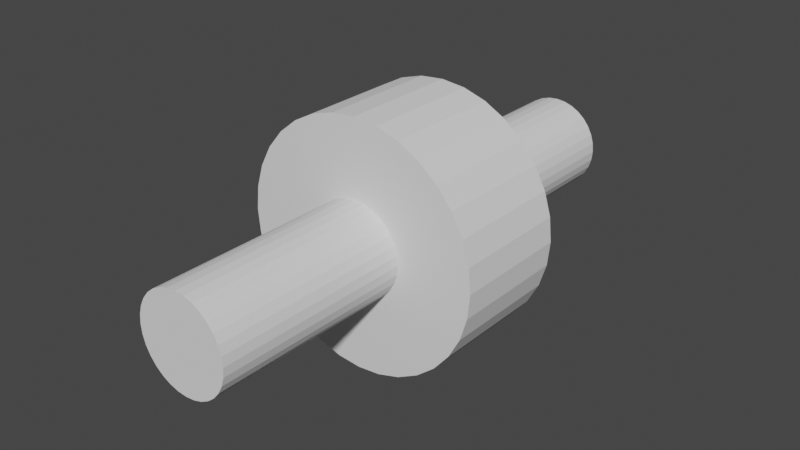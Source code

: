 # Source: RH_Axis_2.blend  (saved by Blender 2.91.10; exported with 4.5.12 LTS)
import bpy
from mathutils import Matrix  # noqa: F401  (used for matrix-valued properties, if any)

bpy.ops.wm.read_factory_settings(use_empty=True)
scene = bpy.context.scene
scene.name = 'Scene'

# ---- collections
col_collection = bpy.data.collections.new('Collection'); scene.collection.children.link(col_collection)

# ---- world
world_world = bpy.data.worlds.new('World'); scene.world = world_world
world_world.use_nodes = True; world_world.node_tree.nodes.clear()
_N = world_world.node_tree.nodes; _L = world_world.node_tree.links
n0 = _N.new('ShaderNodeOutputWorld'); n0.name = 'World Output'; n0.location = (300, 300)
n1 = _N.new('ShaderNodeBackground'); n1.name = 'Background'; n1.location = (10, 300)
n1.inputs[0].default_value = (0.05088, 0.05088, 0.05088, 1.0)
_L.new(n1.outputs[0], n0.inputs[0])
n0.is_active_output = True
world_world.color = (0.05088, 0.05088, 0.05088)
world_world.use_sun_shadow = False
world_world.sun_shadow_jitter_overblur = 0.0

# ---- meshes
me_cylinder_001 = bpy.data.meshes.new('Cylinder.001')
me_cylinder_001.from_pydata([(0.0, -10.0, 2.388), (0.0, -16.0, 2.388), (0.466, -10.0, 2.343), (0.466, -16.0, 2.343), (0.914, -10.0, 2.207), (0.914, -16.0, 2.207), (1.327, -10.0, 1.986), (1.327, -16.0, 1.986), (1.689, -10.0, 1.689), (1.689, -16.0, 1.689), (1.986, -10.0, 1.327), (1.986, -16.0, 1.327), (2.207, -10.0, 0.914), (2.207, -16.0, 0.914), (2.342, -10.0, 0.466), (2.342, -16.0, 0.466), (2.388, -10.0, -4.371e-07), (2.388, -16.0, -6.994e-07), (2.342, -10.0, -0.466), (2.342, -16.0, -0.466), (2.207, -10.0, -0.914), (2.207, -16.0, -0.914), (1.986, -10.0, -1.327), (1.986, -16.0, -1.327), (1.689, -10.0, -1.689), (1.689, -16.0, -1.689), (1.327, -10.0, -1.986), (1.327, -16.0, -1.986), (0.914, -10.0, -2.207), (0.914, -16.0, -2.207), (0.466, -10.0, -2.343), (0.466, -16.0, -2.343), (0.0, -10.0, -2.388), (0.0, -16.0, -2.388), (-0.466, -10.0, -2.342), (-0.466, -16.0, -2.342), (-0.914, -10.0, -2.207), (-0.914, -16.0, -2.207), (-1.327, -10.0, -1.986), (-1.327, -16.0, -1.986), (-1.689, -10.0, -1.689), (-1.689, -16.0, -1.689), (-1.986, -10.0, -1.327), (-1.986, -16.0, -1.327), (-2.207, -10.0, -0.914), (-2.207, -16.0, -0.914), (-2.342, -10.0, -0.466), (-2.342, -16.0, -0.466), (-2.388, -10.0, -1.509e-05), (-2.388, -16.0, -1.535e-05), (-2.342, -10.0, 0.466), (-2.342, -16.0, 0.466), (-2.207, -10.0, 0.914), (-2.207, -16.0, 0.914), (-1.986, -10.0, 1.327), (-1.986, -16.0, 1.327), (-1.689, -10.0, 1.689), (-1.689, -16.0, 1.689), (-1.327, -10.0, 1.986), (-1.327, -16.0, 1.986), (-0.914, -10.0, 2.207), (-0.914, -16.0, 2.207), (-0.4659, -10.0, 2.343), (-0.4659, -16.0, 2.343), (1.217, -16.0, 6.12), (0.0, -16.0, 6.24), (2.388, -16.0, 5.765), (3.467, -16.0, 5.188), (4.412, -16.0, 4.412), (5.188, -16.0, 3.467), (5.765, -16.0, 2.388), (6.12, -16.0, 1.217), (6.24, -16.0, -6.994e-07), (6.12, -16.0, -1.217), (5.765, -16.0, -2.388), (5.188, -16.0, -3.467), (4.412, -16.0, -4.412), (3.467, -16.0, -5.188), (2.388, -16.0, -5.765), (1.217, -16.0, -6.12), (0.0, -16.0, -6.24), (-1.217, -16.0, -6.12), (-2.388, -16.0, -5.765), (-3.467, -16.0, -5.188), (-4.412, -16.0, -4.412), (-5.188, -16.0, -3.467), (-5.765, -16.0, -2.388), (-6.12, -16.0, -1.217), (-6.24, -16.0, -6.994e-07), (-6.12, -16.0, 1.217), (-5.765, -16.0, 2.388), (-5.188, -16.0, 3.467), (-4.412, -16.0, 4.412), (-3.467, -16.0, 5.188), (-2.388, -16.0, 5.765), (-1.217, -16.0, 6.12), (0.0, -10.0, 6.24), (1.217, -10.0, 6.12), (2.388, -10.0, 5.765), (3.467, -10.0, 5.188), (4.412, -10.0, 4.412), (5.188, -10.0, 3.467), (5.765, -10.0, 2.388), (6.12, -10.0, 1.217), (6.24, -10.0, -4.371e-07), (6.12, -10.0, -1.217), (5.765, -10.0, -2.388), (5.188, -10.0, -3.467), (4.412, -10.0, -4.412), (3.467, -10.0, -5.188), (2.388, -10.0, -5.765), (1.217, -10.0, -6.12), (0.0, -10.0, -6.24), (-1.217, -10.0, -6.12), (-2.388, -10.0, -5.765), (-3.467, -10.0, -5.188), (-4.412, -10.0, -4.412), (-5.188, -10.0, -3.467), (-5.765, -10.0, -2.388), (-6.12, -10.0, -1.217), (-6.24, -10.0, -4.371e-07), (-6.12, -10.0, 1.217), (-5.765, -10.0, 2.388), (-5.188, -10.0, 3.467), (-4.412, -10.0, 4.412), (-3.467, -10.0, 5.188), (-2.388, -10.0, 5.765), (-1.217, -10.0, 6.12), (0.466, -26.0, 2.343), (0.0, -26.0, 2.388), (0.914, -26.0, 2.207), (1.327, -26.0, 1.986), (1.689, -26.0, 1.689), (1.986, -26.0, 1.327), (2.207, -26.0, 0.914), (2.342, -26.0, 0.466), (2.388, -26.0, -1.136e-06), (2.342, -26.0, -0.466), (2.207, -26.0, -0.914), (1.986, -26.0, -1.327), (1.689, -26.0, -1.689), (1.327, -26.0, -1.986), (0.914, -26.0, -2.207), (0.466, -26.0, -2.343), (0.0, -26.0, -2.388), (-0.466, -26.0, -2.342), (-0.914, -26.0, -2.207), (-1.327, -26.0, -1.986), (-1.689, -26.0, -1.689), (-1.986, -26.0, -1.327), (-2.207, -26.0, -0.914), (-2.342, -26.0, -0.466), (-2.388, -26.0, -1.578e-05), (-2.342, -26.0, 0.466), (-2.207, -26.0, 0.914), (-1.986, -26.0, 1.327), (-1.689, -26.0, 1.689), (-1.327, -26.0, 1.986), (-0.914, -26.0, 2.207), (-0.4659, -26.0, 2.343), (0.0, -3.0, 2.388), (0.466, -3.0, 2.343), (0.914, -3.0, 2.207), (1.327, -3.0, 1.986), (1.689, -3.0, 1.689), (1.986, -3.0, 1.327), (2.207, -3.0, 0.914), (2.342, -3.0, 0.466), (2.388, -3.0, -1.311e-07), (2.342, -3.0, -0.466), (2.207, -3.0, -0.914), (1.986, -3.0, -1.327), (1.689, -3.0, -1.689), (1.327, -3.0, -1.986), (0.914, -3.0, -2.207), (0.466, -3.0, -2.343), (0.0, -3.0, -2.388), (-0.466, -3.0, -2.342), (-0.914, -3.0, -2.207), (-1.327, -3.0, -1.986), (-1.689, -3.0, -1.689), (-1.986, -3.0, -1.327), (-2.207, -3.0, -0.914), (-2.342, -3.0, -0.466), (-2.388, -3.0, -1.478e-05), (-2.342, -3.0, 0.466), (-2.207, -3.0, 0.914), (-1.986, -3.0, 1.327), (-1.689, -3.0, 1.689), (-1.327, -3.0, 1.986), (-0.914, -3.0, 2.207), (-0.4659, -3.0, 2.343), (0.0, -1.044e-07, 2.388), (0.466, -1.024e-07, 2.343), (0.914, -9.645e-08, 2.207), (1.327, -8.681e-08, 1.986), (1.689, -7.382e-08, 1.689), (1.986, -5.8e-08, 1.327), (2.207, -3.995e-08, 0.914), (2.342, -2.037e-08, 0.466), (2.388, 0.0, 0.0), (2.342, 2.037e-08, -0.466), (2.207, 3.995e-08, -0.914), (1.986, 5.8e-08, -1.327), (1.689, 7.382e-08, -1.689), (1.327, 8.681e-08, -1.986), (0.914, 9.645e-08, -2.207), (0.466, 1.024e-07, -2.343), (0.0, 1.044e-07, -2.388), (-0.466, 1.024e-07, -2.342), (-0.914, 9.645e-08, -2.207), (-1.327, 8.681e-08, -1.986), (-1.689, 7.382e-08, -1.689), (-1.986, 5.8e-08, -1.327), (-2.207, 3.995e-08, -0.914), (-2.342, 2.037e-08, -0.466), (-2.388, 6.403e-13, -1.465e-05), (-2.342, -2.037e-08, 0.466), (-2.207, -3.995e-08, 0.914), (-1.986, -5.8e-08, 1.327), (-1.689, -7.382e-08, 1.689), (-1.327, -8.681e-08, 1.986), (-0.914, -9.645e-08, 2.207), (-0.4659, -1.024e-07, 2.343)], [], [(96, 65, 64, 97), (97, 64, 66, 98), (98, 66, 67, 99), (99, 67, 68, 100), (100, 68, 69, 101), (101, 69, 70, 102), (102, 70, 71, 103), (103, 71, 72, 104), (104, 72, 73, 105), (105, 73, 74, 106), (106, 74, 75, 107), (107, 75, 76, 108), (108, 76, 77, 109), (109, 77, 78, 110), (110, 78, 79, 111), (111, 79, 80, 112), (112, 80, 81, 113), (113, 81, 82, 114), (114, 82, 83, 115), (115, 83, 84, 116), (116, 84, 85, 117), (117, 85, 86, 118), (118, 86, 87, 119), (119, 87, 88, 120), (120, 88, 89, 121), (121, 89, 90, 122), (122, 90, 91, 123), (123, 91, 92, 124), (124, 92, 93, 125), (125, 93, 94, 126), (13, 11, 133, 134), (126, 94, 95, 127), (127, 95, 65, 96), (16, 18, 169, 168), (1, 3, 64, 65), (3, 5, 66, 64), (5, 7, 67, 66), (7, 9, 68, 67), (9, 11, 69, 68), (11, 13, 70, 69), (13, 15, 71, 70), (15, 17, 72, 71), (17, 19, 73, 72), (19, 21, 74, 73), (21, 23, 75, 74), (23, 25, 76, 75), (25, 27, 77, 76), (27, 29, 78, 77), (29, 31, 79, 78), (31, 33, 80, 79), (33, 35, 81, 80), (35, 37, 82, 81), (37, 39, 83, 82), (39, 41, 84, 83), (41, 43, 85, 84), (43, 45, 86, 85), (45, 47, 87, 86), (47, 49, 88, 87), (49, 51, 89, 88), (51, 53, 90, 89), (53, 55, 91, 90), (55, 57, 92, 91), (57, 59, 93, 92), (59, 61, 94, 93), (61, 63, 95, 94), (63, 1, 65, 95), (2, 0, 96, 97), (4, 2, 97, 98), (6, 4, 98, 99), (8, 6, 99, 100), (10, 8, 100, 101), (12, 10, 101, 102), (14, 12, 102, 103), (16, 14, 103, 104), (18, 16, 104, 105), (20, 18, 105, 106), (22, 20, 106, 107), (24, 22, 107, 108), (26, 24, 108, 109), (28, 26, 109, 110), (30, 28, 110, 111), (32, 30, 111, 112), (34, 32, 112, 113), (36, 34, 113, 114), (38, 36, 114, 115), (40, 38, 115, 116), (42, 40, 116, 117), (44, 42, 117, 118), (46, 44, 118, 119), (48, 46, 119, 120), (50, 48, 120, 121), (52, 50, 121, 122), (54, 52, 122, 123), (56, 54, 123, 124), (58, 56, 124, 125), (60, 58, 125, 126), (62, 60, 126, 127), (0, 62, 127, 96), (128, 129, 159, 158, 157, 156, 155, 154, 153, 152, 151, 150, 149, 148, 147, 146, 145, 144, 143, 142, 141, 140, 139, 138, 137, 136, 135, 134, 133, 132, 131, 130), (41, 39, 147, 148), (15, 13, 134, 135), (43, 41, 148, 149), (17, 15, 135, 136), (45, 43, 149, 150), (19, 17, 136, 137), (47, 45, 150, 151), (21, 19, 137, 138), (49, 47, 151, 152), (23, 21, 138, 139), (51, 49, 152, 153), (25, 23, 139, 140), (53, 51, 153, 154), (27, 25, 140, 141), (55, 53, 154, 155), (29, 27, 141, 142), (3, 1, 129, 128), (57, 55, 155, 156), (31, 29, 142, 143), (5, 3, 128, 130), (59, 57, 156, 157), (33, 31, 143, 144), (7, 5, 130, 131), (61, 59, 157, 158), (35, 33, 144, 145), (9, 7, 131, 132), (63, 61, 158, 159), (37, 35, 145, 146), (11, 9, 132, 133), (1, 63, 159, 129), (39, 37, 146, 147), (183, 184, 216, 215), (44, 46, 183, 182), (18, 20, 170, 169), (46, 48, 184, 183), (20, 22, 171, 170), (48, 50, 185, 184), (22, 24, 172, 171), (50, 52, 186, 185), (24, 26, 173, 172), (52, 54, 187, 186), (26, 28, 174, 173), (0, 2, 161, 160), (54, 56, 188, 187), (28, 30, 175, 174), (2, 4, 162, 161), (56, 58, 189, 188), (30, 32, 176, 175), (4, 6, 163, 162), (58, 60, 190, 189), (32, 34, 177, 176), (6, 8, 164, 163), (60, 62, 191, 190), (34, 36, 178, 177), (8, 10, 165, 164), (62, 0, 160, 191), (36, 38, 179, 178), (10, 12, 166, 165), (38, 40, 180, 179), (12, 14, 167, 166), (40, 42, 181, 180), (14, 16, 168, 167), (42, 44, 182, 181), (192, 193, 194, 195, 196, 197, 198, 199, 200, 201, 202, 203, 204, 205, 206, 207, 208, 209, 210, 211, 212, 213, 214, 215, 216, 217, 218, 219, 220, 221, 222, 223), (170, 171, 203, 202), (184, 185, 217, 216), (171, 172, 204, 203), (185, 186, 218, 217), (172, 173, 205, 204), (186, 187, 219, 218), (173, 174, 206, 205), (160, 161, 193, 192), (187, 188, 220, 219), (174, 175, 207, 206), (161, 162, 194, 193), (188, 189, 221, 220), (175, 176, 208, 207), (162, 163, 195, 194), (189, 190, 222, 221), (176, 177, 209, 208), (163, 164, 196, 195), (190, 191, 223, 222), (177, 178, 210, 209), (164, 165, 197, 196), (191, 160, 192, 223), (178, 179, 211, 210), (165, 166, 198, 197), (179, 180, 212, 211), (166, 167, 199, 198), (180, 181, 213, 212), (167, 168, 200, 199), (181, 182, 214, 213), (168, 169, 201, 200), (182, 183, 215, 214), (169, 170, 202, 201)])
_uv = me_cylinder_001.uv_layers.new(name='UVMap')
_uv.uv.foreach_set('vector', [1.0, 0.5, 1.0, 1.0, 0.9688, 1.0, 0.9688, 0.5, 0.9688, 0.5, 0.9688, 1.0, 0.9375, 1.0, 0.9375, 0.5, 0.9375, 0.5, 0.9375, 1.0, 0.9062, 1.0, 0.9062, 0.5, 0.9062, 0.5, 0.9062, 1.0, 0.875, 1.0, 0.875, 0.5, 0.875, 0.5, 0.875, 1.0, 0.8438, 1.0, 0.8438, 0.5, 0.8438, 0.5, 0.8438, 1.0, 0.8125, 1.0, 0.8125, 0.5, 0.8125, 0.5, 0.8125, 1.0, 0.7812, 1.0, 0.7812, 0.5, 0.7812, 0.5, 0.7812, 1.0, 0.75, 1.0, 0.75, 0.5, 0.75, 0.5, 0.75, 1.0, 0.7188, 1.0, 0.7188, 0.5, 0.7188, 0.5, 0.7188, 1.0, 0.6875, 1.0, 0.6875, 0.5, 0.6875, 0.5, 0.6875, 1.0, 0.6562, 1.0, 0.6562, 0.5, 0.6562, 0.5, 0.6562, 1.0, 0.625, 1.0, 0.625, 0.5, 0.625, 0.5, 0.625, 1.0, 0.5938, 1.0, 0.5938, 0.5, 0.5938, 0.5, 0.5938, 1.0, 0.5625, 1.0, 0.5625, 0.5, 0.5625, 0.5, 0.5625, 1.0, 0.5312, 1.0, 0.5312, 0.5, 0.5312, 0.5, 0.5312, 1.0, 0.5, 1.0, 0.5, 0.5, 0.5, 0.5, 0.5, 1.0, 0.4688, 1.0, 0.4688, 0.5, 0.4688, 0.5, 0.4688, 1.0, 0.4375, 1.0, 0.4375, 0.5, 0.4375, 0.5, 0.4375, 1.0, 0.4062, 1.0, 0.4062, 0.5, 0.4062, 0.5, 0.4062, 1.0, 0.375, 1.0, 0.375, 0.5, 0.375, 0.5, 0.375, 1.0, 0.3438, 1.0, 0.3438, 0.5, 0.3438, 0.5, 0.3438, 1.0, 0.3125, 1.0, 0.3125, 0.5, 0.3125, 0.5, 0.3125, 1.0, 0.2812, 1.0, 0.2812, 0.5, 0.2812, 0.5, 0.2812, 1.0, 0.25, 1.0, 0.25, 0.5, 0.25, 0.5, 0.25, 1.0, 0.2188, 1.0, 0.2188, 0.5, 0.2188, 0.5, 0.2188, 1.0, 0.1875, 1.0, 0.1875, 0.5, 0.1875, 0.5, 0.1875, 1.0, 0.1562, 1.0, 0.1562, 0.5, 0.1562, 0.5, 0.1562, 1.0, 0.125, 1.0, 0.125, 0.5, 0.125, 0.5, 0.125, 1.0, 0.09375, 1.0, 0.09375, 0.5, 0.09375, 0.5, 0.09375, 1.0, 0.0625, 1.0, 0.0625, 0.5, 0.3603, 0.2957, 0.3493, 0.3163, 0.3493, 0.3163, 0.3603, 0.2957, 0.0625, 0.5, 0.0625, 1.0, 0.03125, 1.0, 0.03125, 0.5, 0.03125, 0.5, 0.03125, 1.0, 0.0, 1.0, 0.0, 0.5, 0.8694, 0.25, 0.8671, 0.2267, 0.8671, 0.2267, 0.8694, 0.25, 0.25, 0.3694, 0.2733, 0.3671, 0.2968, 0.4854, 0.25, 0.49, 0.2733, 0.3671, 0.2957, 0.3603, 0.3418, 0.4717, 0.2968, 0.4854, 0.2957, 0.3603, 0.3163, 0.3493, 0.3833, 0.4496, 0.3418, 0.4717, 0.3163, 0.3493, 0.3344, 0.3344, 0.4197, 0.4197, 0.3833, 0.4496, 0.3344, 0.3344, 0.3493, 0.3163, 0.4496, 0.3833, 0.4197, 0.4197, 0.3493, 0.3163, 0.3603, 0.2957, 0.4717, 0.3418, 0.4496, 0.3833, 0.3603, 0.2957, 0.3671, 0.2733, 0.4854, 0.2968, 0.4717, 0.3418, 0.3671, 0.2733, 0.3694, 0.25, 0.49, 0.25, 0.4854, 0.2968, 0.3694, 0.25, 0.3671, 0.2267, 0.4854, 0.2032, 0.49, 0.25, 0.3671, 0.2267, 0.3603, 0.2043, 0.4717, 0.1582, 0.4854, 0.2032, 0.3603, 0.2043, 0.3493, 0.1837, 0.4496, 0.1167, 0.4717, 0.1582, 0.3493, 0.1837, 0.3344, 0.1656, 0.4197, 0.08029, 0.4496, 0.1167, 0.3344, 0.1656, 0.3163, 0.1507, 0.3833, 0.05045, 0.4197, 0.08029, 0.3163, 0.1507, 0.2957, 0.1397, 0.3418, 0.02827, 0.3833, 0.05045, 0.2957, 0.1397, 0.2733, 0.1329, 0.2968, 0.01461, 0.3418, 0.02827, 0.2733, 0.1329, 0.25, 0.1306, 0.25, 0.01, 0.2968, 0.01461, 0.25, 0.1306, 0.2267, 0.1329, 0.2032, 0.01461, 0.25, 0.01, 0.2267, 0.1329, 0.2043, 0.1397, 0.1582, 0.02827, 0.2032, 0.01461, 0.2043, 0.1397, 0.1837, 0.1507, 0.1167, 0.05045, 0.1582, 0.02827, 0.1837, 0.1507, 0.1656, 0.1656, 0.08029, 0.08029, 0.1167, 0.05045, 0.1656, 0.1656, 0.1507, 0.1837, 0.05045, 0.1167, 0.08029, 0.08029, 0.1507, 0.1837, 0.1397, 0.2043, 0.02827, 0.1582, 0.05045, 0.1167, 0.1397, 0.2043, 0.1329, 0.2267, 0.01461, 0.2032, 0.02827, 0.1582, 0.1329, 0.2267, 0.1306, 0.25, 0.01, 0.25, 0.01461, 0.2032, 0.1306, 0.25, 0.1329, 0.2733, 0.01461, 0.2968, 0.01, 0.25, 0.1329, 0.2733, 0.1397, 0.2957, 0.02827, 0.3418, 0.01461, 0.2968, 0.1397, 0.2957, 0.1507, 0.3163, 0.05045, 0.3833, 0.02827, 0.3418, 0.1507, 0.3163, 0.1656, 0.3344, 0.08029, 0.4197, 0.05045, 0.3833, 0.1656, 0.3344, 0.1837, 0.3493, 0.1167, 0.4496, 0.08029, 0.4197, 0.1837, 0.3493, 0.2043, 0.3603, 0.1582, 0.4717, 0.1167, 0.4496, 0.2043, 0.3603, 0.2267, 0.3671, 0.2032, 0.4854, 0.1582, 0.4717, 0.2267, 0.3671, 0.25, 0.3694, 0.25, 0.49, 0.2032, 0.4854, 0.7733, 0.3671, 0.75, 0.3694, 0.75, 0.49, 0.7968, 0.4854, 0.7957, 0.3603, 0.7733, 0.3671, 0.7968, 0.4854, 0.8418, 0.4717, 0.8163, 0.3493, 0.7957, 0.3603, 0.8418, 0.4717, 0.8833, 0.4496, 0.8344, 0.3344, 0.8163, 0.3493, 0.8833, 0.4496, 0.9197, 0.4197, 0.8493, 0.3163, 0.8344, 0.3344, 0.9197, 0.4197, 0.9496, 0.3833, 0.8603, 0.2957, 0.8493, 0.3163, 0.9496, 0.3833, 0.9717, 0.3418, 0.8671, 0.2733, 0.8603, 0.2957, 0.9717, 0.3418, 0.9854, 0.2968, 0.8694, 0.25, 0.8671, 0.2733, 0.9854, 0.2968, 0.99, 0.25, 0.8671, 0.2267, 0.8694, 0.25, 0.99, 0.25, 0.9854, 0.2032, 0.8603, 0.2043, 0.8671, 0.2267, 0.9854, 0.2032, 0.9717, 0.1582, 0.8493, 0.1837, 0.8603, 0.2043, 0.9717, 0.1582, 0.9496, 0.1167, 0.8344, 0.1656, 0.8493, 0.1837, 0.9496, 0.1167, 0.9197, 0.08029, 0.8163, 0.1507, 0.8344, 0.1656, 0.9197, 0.08029, 0.8833, 0.05045, 0.7957, 0.1397, 0.8163, 0.1507, 0.8833, 0.05045, 0.8418, 0.02827, 0.7733, 0.1329, 0.7957, 0.1397, 0.8418, 0.02827, 0.7968, 0.01461, 0.75, 0.1306, 0.7733, 0.1329, 0.7968, 0.01461, 0.75, 0.01, 0.7267, 0.1329, 0.75, 0.1306, 0.75, 0.01, 0.7032, 0.01461, 0.7043, 0.1397, 0.7267, 0.1329, 0.7032, 0.01461, 0.6582, 0.02827, 0.6837, 0.1507, 0.7043, 0.1397, 0.6582, 0.02827, 0.6167, 0.05045, 0.6656, 0.1656, 0.6837, 0.1507, 0.6167, 0.05045, 0.5803, 0.08029, 0.6507, 0.1837, 0.6656, 0.1656, 0.5803, 0.08029, 0.5504, 0.1167, 0.6397, 0.2043, 0.6507, 0.1837, 0.5504, 0.1167, 0.5283, 0.1582, 0.6329, 0.2267, 0.6397, 0.2043, 0.5283, 0.1582, 0.5146, 0.2032, 0.6306, 0.25, 0.6329, 0.2267, 0.5146, 0.2032, 0.51, 0.25, 0.6329, 0.2733, 0.6306, 0.25, 0.51, 0.25, 0.5146, 0.2968, 0.6397, 0.2957, 0.6329, 0.2733, 0.5146, 0.2968, 0.5283, 0.3418, 0.6507, 0.3163, 0.6397, 0.2957, 0.5283, 0.3418, 0.5504, 0.3833, 0.6656, 0.3344, 0.6507, 0.3163, 0.5504, 0.3833, 0.5803, 0.4197, 0.6837, 0.3493, 0.6656, 0.3344, 0.5803, 0.4197, 0.6167, 0.4496, 0.7043, 0.3603, 0.6837, 0.3493, 0.6167, 0.4496, 0.6582, 0.4717, 0.7267, 0.3671, 0.7043, 0.3603, 0.6582, 0.4717, 0.7032, 0.4854, 0.75, 0.3694, 0.7267, 0.3671, 0.7032, 0.4854, 0.75, 0.49, 0.2733, 0.3671, 0.25, 0.3694, 0.2267, 0.3671, 0.2043, 0.3603, 0.1837, 0.3493, 0.1656, 0.3344, 0.1507, 0.3163, 0.1397, 0.2957, 0.1329, 0.2733, 0.1306, 0.25, 0.1329, 0.2267, 0.1397, 0.2043, 0.1507, 0.1837, 0.1656, 0.1656, 0.1837, 0.1507, 0.2043, 0.1397, 0.2267, 0.1329, 0.25, 0.1306, 0.2733, 0.1329, 0.2957, 0.1397, 0.3163, 0.1507, 0.3344, 0.1656, 0.3493, 0.1837, 0.3603, 0.2043, 0.3671, 0.2267, 0.3694, 0.25, 0.3671, 0.2733, 0.3603, 0.2957, 0.3493, 0.3163, 0.3344, 0.3344, 0.3163, 0.3493, 0.2957, 0.3603, 0.1656, 0.1656, 0.1837, 0.1507, 0.1837, 0.1507, 0.1656, 0.1656, 0.3671, 0.2733, 0.3603, 0.2957, 0.3603, 0.2957, 0.3671, 0.2733, 0.1507, 0.1837, 0.1656, 0.1656, 0.1656, 0.1656, 0.1507, 0.1837, 0.3694, 0.25, 0.3671, 0.2733, 0.3671, 0.2733, 0.3694, 0.25, 0.1397, 0.2043, 0.1507, 0.1837, 0.1507, 0.1837, 0.1397, 0.2043, 0.3671, 0.2267, 0.3694, 0.25, 0.3694, 0.25, 0.3671, 0.2267, 0.1329, 0.2267, 0.1397, 0.2043, 0.1397, 0.2043, 0.1329, 0.2267, 0.3603, 0.2043, 0.3671, 0.2267, 0.3671, 0.2267, 0.3603, 0.2043, 0.1306, 0.25, 0.1329, 0.2267, 0.1329, 0.2267, 0.1306, 0.25, 0.3493, 0.1837, 0.3603, 0.2043, 0.3603, 0.2043, 0.3493, 0.1837, 0.1329, 0.2733, 0.1306, 0.25, 0.1306, 0.25, 0.1329, 0.2733, 0.3344, 0.1656, 0.3493, 0.1837, 0.3493, 0.1837, 0.3344, 0.1656, 0.1397, 0.2957, 0.1329, 0.2733, 0.1329, 0.2733, 0.1397, 0.2957, 0.3163, 0.1507, 0.3344, 0.1656, 0.3344, 0.1656, 0.3163, 0.1507, 0.1507, 0.3163, 0.1397, 0.2957, 0.1397, 0.2957, 0.1507, 0.3163, 0.2957, 0.1397, 0.3163, 0.1507, 0.3163, 0.1507, 0.2957, 0.1397, 0.2733, 0.3671, 0.25, 0.3694, 0.25, 0.3694, 0.2733, 0.3671, 0.1656, 0.3344, 0.1507, 0.3163, 0.1507, 0.3163, 0.1656, 0.3344, 0.2733, 0.1329, 0.2957, 0.1397, 0.2957, 0.1397, 0.2733, 0.1329, 0.2957, 0.3603, 0.2733, 0.3671, 0.2733, 0.3671, 0.2957, 0.3603, 0.1837, 0.3493, 0.1656, 0.3344, 0.1656, 0.3344, 0.1837, 0.3493, 0.25, 0.1306, 0.2733, 0.1329, 0.2733, 0.1329, 0.25, 0.1306, 0.3163, 0.3493, 0.2957, 0.3603, 0.2957, 0.3603, 0.3163, 0.3493, 0.2043, 0.3603, 0.1837, 0.3493, 0.1837, 0.3493, 0.2043, 0.3603, 0.2267, 0.1329, 0.25, 0.1306, 0.25, 0.1306, 0.2267, 0.1329, 0.3344, 0.3344, 0.3163, 0.3493, 0.3163, 0.3493, 0.3344, 0.3344, 0.2267, 0.3671, 0.2043, 0.3603, 0.2043, 0.3603, 0.2267, 0.3671, 0.2043, 0.1397, 0.2267, 0.1329, 0.2267, 0.1329, 0.2043, 0.1397, 0.3493, 0.3163, 0.3344, 0.3344, 0.3344, 0.3344, 0.3493, 0.3163, 0.25, 0.3694, 0.2267, 0.3671, 0.2267, 0.3671, 0.25, 0.3694, 0.1837, 0.1507, 0.2043, 0.1397, 0.2043, 0.1397, 0.1837, 0.1507, 0.6329, 0.2267, 0.6306, 0.25, 0.6306, 0.25, 0.6329, 0.2267, 0.6397, 0.2043, 0.6329, 0.2267, 0.6329, 0.2267, 0.6397, 0.2043, 0.8671, 0.2267, 0.8603, 0.2043, 0.8603, 0.2043, 0.8671, 0.2267, 0.6329, 0.2267, 0.6306, 0.25, 0.6306, 0.25, 0.6329, 0.2267, 0.8603, 0.2043, 0.8493, 0.1837, 0.8493, 0.1837, 0.8603, 0.2043, 0.6306, 0.25, 0.6329, 0.2733, 0.6329, 0.2733, 0.6306, 0.25, 0.8493, 0.1837, 0.8344, 0.1656, 0.8344, 0.1656, 0.8493, 0.1837, 0.6329, 0.2733, 0.6397, 0.2957, 0.6397, 0.2957, 0.6329, 0.2733, 0.8344, 0.1656, 0.8163, 0.1507, 0.8163, 0.1507, 0.8344, 0.1656, 0.6397, 0.2957, 0.6507, 0.3163, 0.6507, 0.3163, 0.6397, 0.2957, 0.8163, 0.1507, 0.7957, 0.1397, 0.7957, 0.1397, 0.8163, 0.1507, 0.75, 0.3694, 0.7733, 0.3671, 0.7733, 0.3671, 0.75, 0.3694, 0.6507, 0.3163, 0.6656, 0.3344, 0.6656, 0.3344, 0.6507, 0.3163, 0.7957, 0.1397, 0.7733, 0.1329, 0.7733, 0.1329, 0.7957, 0.1397, 0.7733, 0.3671, 0.7957, 0.3603, 0.7957, 0.3603, 0.7733, 0.3671, 0.6656, 0.3344, 0.6837, 0.3493, 0.6837, 0.3493, 0.6656, 0.3344, 0.7733, 0.1329, 0.75, 0.1306, 0.75, 0.1306, 0.7733, 0.1329, 0.7957, 0.3603, 0.8163, 0.3493, 0.8163, 0.3493, 0.7957, 0.3603, 0.6837, 0.3493, 0.7043, 0.3603, 0.7043, 0.3603, 0.6837, 0.3493, 0.75, 0.1306, 0.7267, 0.1329, 0.7267, 0.1329, 0.75, 0.1306, 0.8163, 0.3493, 0.8344, 0.3344, 0.8344, 0.3344, 0.8163, 0.3493, 0.7043, 0.3603, 0.7267, 0.3671, 0.7267, 0.3671, 0.7043, 0.3603, 0.7267, 0.1329, 0.7043, 0.1397, 0.7043, 0.1397, 0.7267, 0.1329, 0.8344, 0.3344, 0.8493, 0.3163, 0.8493, 0.3163, 0.8344, 0.3344, 0.7267, 0.3671, 0.75, 0.3694, 0.75, 0.3694, 0.7267, 0.3671, 0.7043, 0.1397, 0.6837, 0.1507, 0.6837, 0.1507, 0.7043, 0.1397, 0.8493, 0.3163, 0.8603, 0.2957, 0.8603, 0.2957, 0.8493, 0.3163, 0.6837, 0.1507, 0.6656, 0.1656, 0.6656, 0.1656, 0.6837, 0.1507, 0.8603, 0.2957, 0.8671, 0.2733, 0.8671, 0.2733, 0.8603, 0.2957, 0.6656, 0.1656, 0.6507, 0.1837, 0.6507, 0.1837, 0.6656, 0.1656, 0.8671, 0.2733, 0.8694, 0.25, 0.8694, 0.25, 0.8671, 0.2733, 0.6507, 0.1837, 0.6397, 0.2043, 0.6397, 0.2043, 0.6507, 0.1837, 0.75, 0.3694, 0.7733, 0.3671, 0.7957, 0.3603, 0.8163, 0.3493, 0.8344, 0.3344, 0.8493, 0.3163, 0.8603, 0.2957, 0.8671, 0.2733, 0.8694, 0.25, 0.8671, 0.2267, 0.8603, 0.2043, 0.8493, 0.1837, 0.8344, 0.1656, 0.8163, 0.1507, 0.7957, 0.1397, 0.7733, 0.1329, 0.75, 0.1306, 0.7267, 0.1329, 0.7043, 0.1397, 0.6837, 0.1507, 0.6656, 0.1656, 0.6507, 0.1837, 0.6397, 0.2043, 0.6329, 0.2267, 0.6306, 0.25, 0.6329, 0.2733, 0.6397, 0.2957, 0.6507, 0.3163, 0.6656, 0.3344, 0.6837, 0.3493, 0.7043, 0.3603, 0.7267, 0.3671, 0.8603, 0.2043, 0.8493, 0.1837, 0.8493, 0.1837, 0.8603, 0.2043, 0.6306, 0.25, 0.6329, 0.2733, 0.6329, 0.2733, 0.6306, 0.25, 0.8493, 0.1837, 0.8344, 0.1656, 0.8344, 0.1656, 0.8493, 0.1837, 0.6329, 0.2733, 0.6397, 0.2957, 0.6397, 0.2957, 0.6329, 0.2733, 0.8344, 0.1656, 0.8163, 0.1507, 0.8163, 0.1507, 0.8344, 0.1656, 0.6397, 0.2957, 0.6507, 0.3163, 0.6507, 0.3163, 0.6397, 0.2957, 0.8163, 0.1507, 0.7957, 0.1397, 0.7957, 0.1397, 0.8163, 0.1507, 0.75, 0.3694, 0.7733, 0.3671, 0.7733, 0.3671, 0.75, 0.3694, 0.6507, 0.3163, 0.6656, 0.3344, 0.6656, 0.3344, 0.6507, 0.3163, 0.7957, 0.1397, 0.7733, 0.1329, 0.7733, 0.1329, 0.7957, 0.1397, 0.7733, 0.3671, 0.7957, 0.3603, 0.7957, 0.3603, 0.7733, 0.3671, 0.6656, 0.3344, 0.6837, 0.3493, 0.6837, 0.3493, 0.6656, 0.3344, 0.7733, 0.1329, 0.75, 0.1306, 0.75, 0.1306, 0.7733, 0.1329, 0.7957, 0.3603, 0.8163, 0.3493, 0.8163, 0.3493, 0.7957, 0.3603, 0.6837, 0.3493, 0.7043, 0.3603, 0.7043, 0.3603, 0.6837, 0.3493, 0.75, 0.1306, 0.7267, 0.1329, 0.7267, 0.1329, 0.75, 0.1306, 0.8163, 0.3493, 0.8344, 0.3344, 0.8344, 0.3344, 0.8163, 0.3493, 0.7043, 0.3603, 0.7267, 0.3671, 0.7267, 0.3671, 0.7043, 0.3603, 0.7267, 0.1329, 0.7043, 0.1397, 0.7043, 0.1397, 0.7267, 0.1329, 0.8344, 0.3344, 0.8493, 0.3163, 0.8493, 0.3163, 0.8344, 0.3344, 0.7267, 0.3671, 0.75, 0.3694, 0.75, 0.3694, 0.7267, 0.3671, 0.7043, 0.1397, 0.6837, 0.1507, 0.6837, 0.1507, 0.7043, 0.1397, 0.8493, 0.3163, 0.8603, 0.2957, 0.8603, 0.2957, 0.8493, 0.3163, 0.6837, 0.1507, 0.6656, 0.1656, 0.6656, 0.1656, 0.6837, 0.1507, 0.8603, 0.2957, 0.8671, 0.2733, 0.8671, 0.2733, 0.8603, 0.2957, 0.6656, 0.1656, 0.6507, 0.1837, 0.6507, 0.1837, 0.6656, 0.1656, 0.8671, 0.2733, 0.8694, 0.25, 0.8694, 0.25, 0.8671, 0.2733, 0.6507, 0.1837, 0.6397, 0.2043, 0.6397, 0.2043, 0.6507, 0.1837, 0.8694, 0.25, 0.8671, 0.2267, 0.8671, 0.2267, 0.8694, 0.25, 0.6397, 0.2043, 0.6329, 0.2267, 0.6329, 0.2267, 0.6397, 0.2043, 0.8671, 0.2267, 0.8603, 0.2043, 0.8603, 0.2043, 0.8671, 0.2267])
me_cylinder_001.use_remesh_fix_poles = True
me_cylinder_001.use_remesh_preserve_attributes = False
me_cylinder_001.use_mirror_vertex_groups = False
me_cylinder_001.update()

# ---- objects
ob_rh_axis_2 = bpy.data.objects.new('RH_Axis_2', me_cylinder_001)

# ---- transforms, parenting, visibility, modifiers, constraints
ob_rh_axis_2.location = (0.0, 0.0, 6.25)
ob_rh_axis_2.lineart.crease_threshold = 0.0

# ---- collection membership
col_collection.objects.link(ob_rh_axis_2)

# ---- scene / render settings (as saved in the file)
scene.frame_start = 1; scene.frame_end = 250; scene.frame_set(1)
scene.render.engine = 'BLENDER_EEVEE_NEXT'
scene.cycles.use_denoising = False
scene.cycles.samples = 128
scene.cycles.sampling_pattern = 'TABULATED_SOBOL'
scene.cycles.use_adaptive_sampling = False
scene.cycles.use_light_tree = False
scene.view_settings.view_transform = 'Filmic'
scene.unit_settings.scale_length = 0.001
bpy.context.view_layer.update()

# ---- added for rendering (the .blend has no active camera and no usable light): camera, sun
cam_auto = bpy.data.cameras.new('AutoCamera')
cam_auto.lens = 50.0
cam_auto.sensor_width = 36.0
cam_auto.clip_end = 1000.0
ob_auto_camera = bpy.data.objects.new('AutoCamera', cam_auto)
scene.collection.objects.link(ob_auto_camera)
ob_auto_camera.location = (29.0747, -47.8897, 29.5098)
ob_auto_camera.rotation_euler = (1.09748, -7.21219e-08, 0.694738)
scene.camera = ob_auto_camera
light_auto_sun = bpy.data.lights.new('AutoSun', 'SUN')
light_auto_sun.energy = 3.0
light_auto_sun.angle = 0.0523599
ob_auto_sun = bpy.data.objects.new('AutoSun', light_auto_sun)
scene.collection.objects.link(ob_auto_sun)
ob_auto_sun.rotation_euler = (0.872665, 0.174533, 0.523599)
bpy.context.view_layer.update()
